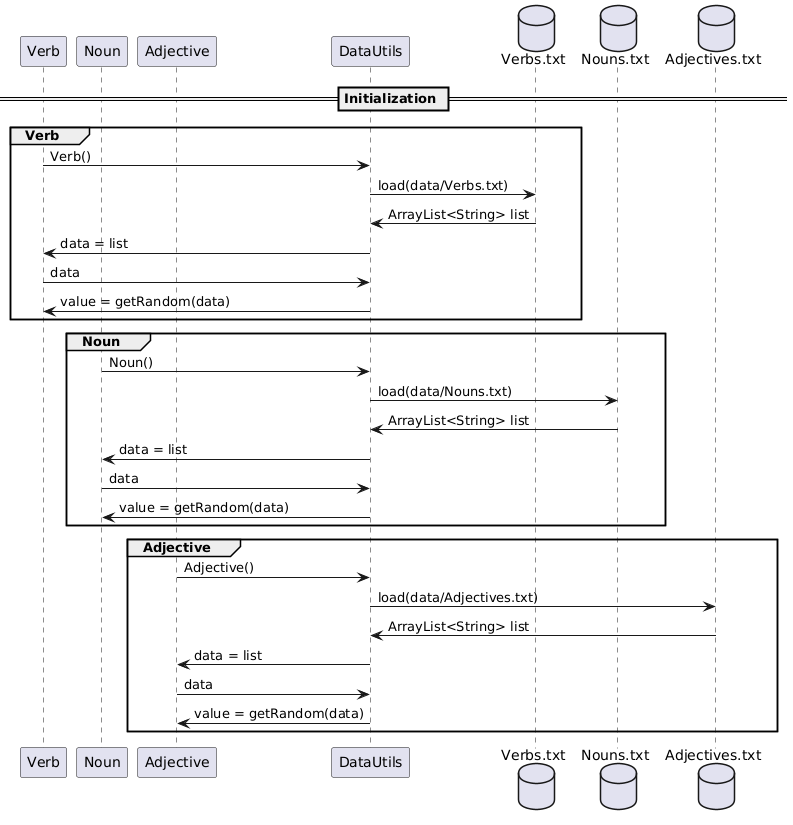

The diagram above was rendered by PlantUML. Its source (embedded in the PNG):
@startuml
participant "Verb" as v
participant "Noun" as n
participant "Adjective" as a

participant "DataUtils" as du

database Verbs.txt as vt
database Nouns.txt as nt
database Adjectives.txt as at

== Initialization == 

'Verb
group Verb
v -> du : Verb()
du -> vt : load(data/Verbs.txt)
vt -> du : ArrayList<String> list
du -> v : data = list
v -> du : data
du -> v : value = getRandom(data)
end

'Noun
group Noun
n -> du : Noun()
du -> nt : load(data/Nouns.txt)
nt -> du : ArrayList<String> list
du -> n : data = list
n -> du : data
du -> n : value = getRandom(data)
end

'Adjective
group Adjective
a -> du : Adjective()
du -> at : load(data/Adjectives.txt)
at -> du : ArrayList<String> list
du -> a : data = list
a -> du : data
du -> a : value = getRandom(data)
end
@enduml